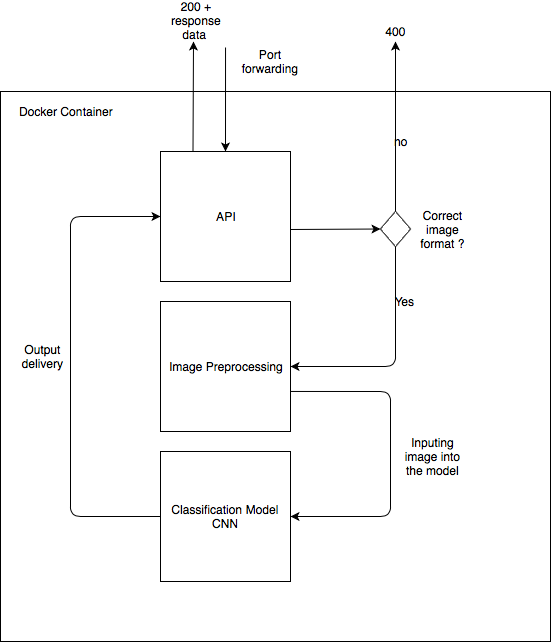

The diagram above was exported from draw.io. Its source (the exported page's mxGraphModel, read from the mxfile embedded in the PNG):
<mxGraphModel dx="932" dy="648" grid="1" gridSize="10" guides="1" tooltips="1" connect="1" arrows="1" fold="1" page="1" pageScale="1" pageWidth="850" pageHeight="1100" math="0" shadow="0">
  <root>
    <mxCell id="0" />
    <mxCell id="1" parent="0" />
    <mxCell id="6rikDjhyilnM478Nn-Rx-1" value="" style="whiteSpace=wrap;html=1;aspect=fixed;" vertex="1" parent="1">
      <mxGeometry x="130" y="120" width="550" height="550" as="geometry" />
    </mxCell>
    <mxCell id="6rikDjhyilnM478Nn-Rx-2" value="Docker Container" style="text;html=1;strokeColor=none;fillColor=none;align=center;verticalAlign=middle;whiteSpace=wrap;rounded=0;" vertex="1" parent="1">
      <mxGeometry x="140" y="130" width="110" height="20" as="geometry" />
    </mxCell>
    <mxCell id="6rikDjhyilnM478Nn-Rx-3" value="API" style="whiteSpace=wrap;html=1;aspect=fixed;" vertex="1" parent="1">
      <mxGeometry x="290" y="180" width="130" height="130" as="geometry" />
    </mxCell>
    <mxCell id="6rikDjhyilnM478Nn-Rx-5" value="" style="endArrow=classic;html=1;entryX=0.5;entryY=0;entryDx=0;entryDy=0;exitX=-0.062;exitY=-0.2;exitDx=0;exitDy=0;exitPerimeter=0;" edge="1" parent="1" source="6rikDjhyilnM478Nn-Rx-7" target="6rikDjhyilnM478Nn-Rx-3">
      <mxGeometry width="50" height="50" relative="1" as="geometry">
        <mxPoint x="355" y="50" as="sourcePoint" />
        <mxPoint x="180" y="630" as="targetPoint" />
      </mxGeometry>
    </mxCell>
    <mxCell id="6rikDjhyilnM478Nn-Rx-7" value="Port forwarding" style="text;html=1;strokeColor=none;fillColor=none;align=center;verticalAlign=middle;whiteSpace=wrap;rounded=0;" vertex="1" parent="1">
      <mxGeometry x="360" y="80" width="80" height="20" as="geometry" />
    </mxCell>
    <mxCell id="6rikDjhyilnM478Nn-Rx-9" value="" style="rhombus;whiteSpace=wrap;html=1;" vertex="1" parent="1">
      <mxGeometry x="510" y="240" width="30" height="35" as="geometry" />
    </mxCell>
    <mxCell id="6rikDjhyilnM478Nn-Rx-12" value="Correct image format ?" style="text;html=1;strokeColor=none;fillColor=none;align=center;verticalAlign=middle;whiteSpace=wrap;rounded=0;" vertex="1" parent="1">
      <mxGeometry x="540" y="232.5" width="65" height="50" as="geometry" />
    </mxCell>
    <mxCell id="6rikDjhyilnM478Nn-Rx-14" value="" style="endArrow=classic;html=1;exitX=1;exitY=0.6;exitDx=0;exitDy=0;exitPerimeter=0;entryX=0;entryY=0.5;entryDx=0;entryDy=0;" edge="1" parent="1" source="6rikDjhyilnM478Nn-Rx-3" target="6rikDjhyilnM478Nn-Rx-9">
      <mxGeometry width="50" height="50" relative="1" as="geometry">
        <mxPoint x="450" y="310" as="sourcePoint" />
        <mxPoint x="500" y="258" as="targetPoint" />
      </mxGeometry>
    </mxCell>
    <mxCell id="6rikDjhyilnM478Nn-Rx-17" value="" style="endArrow=classic;html=1;exitX=0.5;exitY=0;exitDx=0;exitDy=0;" edge="1" parent="1" source="6rikDjhyilnM478Nn-Rx-9">
      <mxGeometry width="50" height="50" relative="1" as="geometry">
        <mxPoint x="490" y="370" as="sourcePoint" />
        <mxPoint x="525" y="70" as="targetPoint" />
      </mxGeometry>
    </mxCell>
    <mxCell id="6rikDjhyilnM478Nn-Rx-18" value="no" style="text;html=1;strokeColor=none;fillColor=none;align=center;verticalAlign=middle;whiteSpace=wrap;rounded=0;" vertex="1" parent="1">
      <mxGeometry x="510" y="160" width="40" height="20" as="geometry" />
    </mxCell>
    <mxCell id="6rikDjhyilnM478Nn-Rx-19" value="400" style="text;html=1;strokeColor=none;fillColor=none;align=center;verticalAlign=middle;whiteSpace=wrap;rounded=0;" vertex="1" parent="1">
      <mxGeometry x="505" y="50" width="40" height="20" as="geometry" />
    </mxCell>
    <mxCell id="6rikDjhyilnM478Nn-Rx-20" value="Image Preprocessing" style="whiteSpace=wrap;html=1;aspect=fixed;" vertex="1" parent="1">
      <mxGeometry x="290" y="330" width="130" height="130" as="geometry" />
    </mxCell>
    <mxCell id="6rikDjhyilnM478Nn-Rx-21" value="" style="endArrow=classic;html=1;exitX=0.5;exitY=1;exitDx=0;exitDy=0;entryX=1;entryY=0.5;entryDx=0;entryDy=0;" edge="1" parent="1" source="6rikDjhyilnM478Nn-Rx-9" target="6rikDjhyilnM478Nn-Rx-20">
      <mxGeometry width="50" height="50" relative="1" as="geometry">
        <mxPoint x="510" y="390" as="sourcePoint" />
        <mxPoint x="560" y="340" as="targetPoint" />
        <Array as="points">
          <mxPoint x="525" y="395" />
        </Array>
      </mxGeometry>
    </mxCell>
    <mxCell id="6rikDjhyilnM478Nn-Rx-22" value="Yes" style="text;html=1;strokeColor=none;fillColor=none;align=center;verticalAlign=middle;whiteSpace=wrap;rounded=0;" vertex="1" parent="1">
      <mxGeometry x="514" y="320" width="40" height="20" as="geometry" />
    </mxCell>
    <mxCell id="6rikDjhyilnM478Nn-Rx-26" value="Classification Model CNN" style="whiteSpace=wrap;html=1;aspect=fixed;" vertex="1" parent="1">
      <mxGeometry x="290" y="480" width="130" height="130" as="geometry" />
    </mxCell>
    <mxCell id="6rikDjhyilnM478Nn-Rx-27" value="" style="endArrow=classic;html=1;exitX=1;exitY=0.692;exitDx=0;exitDy=0;exitPerimeter=0;entryX=1;entryY=0.5;entryDx=0;entryDy=0;" edge="1" parent="1" source="6rikDjhyilnM478Nn-Rx-20" target="6rikDjhyilnM478Nn-Rx-26">
      <mxGeometry width="50" height="50" relative="1" as="geometry">
        <mxPoint x="450" y="530" as="sourcePoint" />
        <mxPoint x="500" y="480" as="targetPoint" />
        <Array as="points">
          <mxPoint x="520" y="420" />
          <mxPoint x="520" y="545" />
        </Array>
      </mxGeometry>
    </mxCell>
    <mxCell id="6rikDjhyilnM478Nn-Rx-29" value="Inputing image into the model" style="text;html=1;strokeColor=none;fillColor=none;align=center;verticalAlign=middle;whiteSpace=wrap;rounded=0;" vertex="1" parent="1">
      <mxGeometry x="530" y="460" width="65" height="50" as="geometry" />
    </mxCell>
    <mxCell id="6rikDjhyilnM478Nn-Rx-31" value="" style="endArrow=classic;html=1;exitX=0;exitY=0.5;exitDx=0;exitDy=0;entryX=0;entryY=0.5;entryDx=0;entryDy=0;" edge="1" parent="1" source="6rikDjhyilnM478Nn-Rx-26" target="6rikDjhyilnM478Nn-Rx-3">
      <mxGeometry width="50" height="50" relative="1" as="geometry">
        <mxPoint x="210" y="510" as="sourcePoint" />
        <mxPoint x="260" y="460" as="targetPoint" />
        <Array as="points">
          <mxPoint x="200" y="545" />
          <mxPoint x="200" y="245" />
        </Array>
      </mxGeometry>
    </mxCell>
    <mxCell id="6rikDjhyilnM478Nn-Rx-32" value="Output delivery" style="text;html=1;strokeColor=none;fillColor=none;align=center;verticalAlign=middle;whiteSpace=wrap;rounded=0;" vertex="1" parent="1">
      <mxGeometry x="140" y="360" width="65" height="50" as="geometry" />
    </mxCell>
    <mxCell id="6rikDjhyilnM478Nn-Rx-33" value="" style="endArrow=classic;html=1;exitX=0.25;exitY=0;exitDx=0;exitDy=0;" edge="1" parent="1" source="6rikDjhyilnM478Nn-Rx-3">
      <mxGeometry width="50" height="50" relative="1" as="geometry">
        <mxPoint x="280" y="100" as="sourcePoint" />
        <mxPoint x="323" y="70" as="targetPoint" />
      </mxGeometry>
    </mxCell>
    <mxCell id="6rikDjhyilnM478Nn-Rx-34" value="200 + response data&amp;nbsp;" style="text;html=1;strokeColor=none;fillColor=none;align=center;verticalAlign=middle;whiteSpace=wrap;rounded=0;" vertex="1" parent="1">
      <mxGeometry x="296" y="39" width="60" height="20" as="geometry" />
    </mxCell>
  </root>
</mxGraphModel>